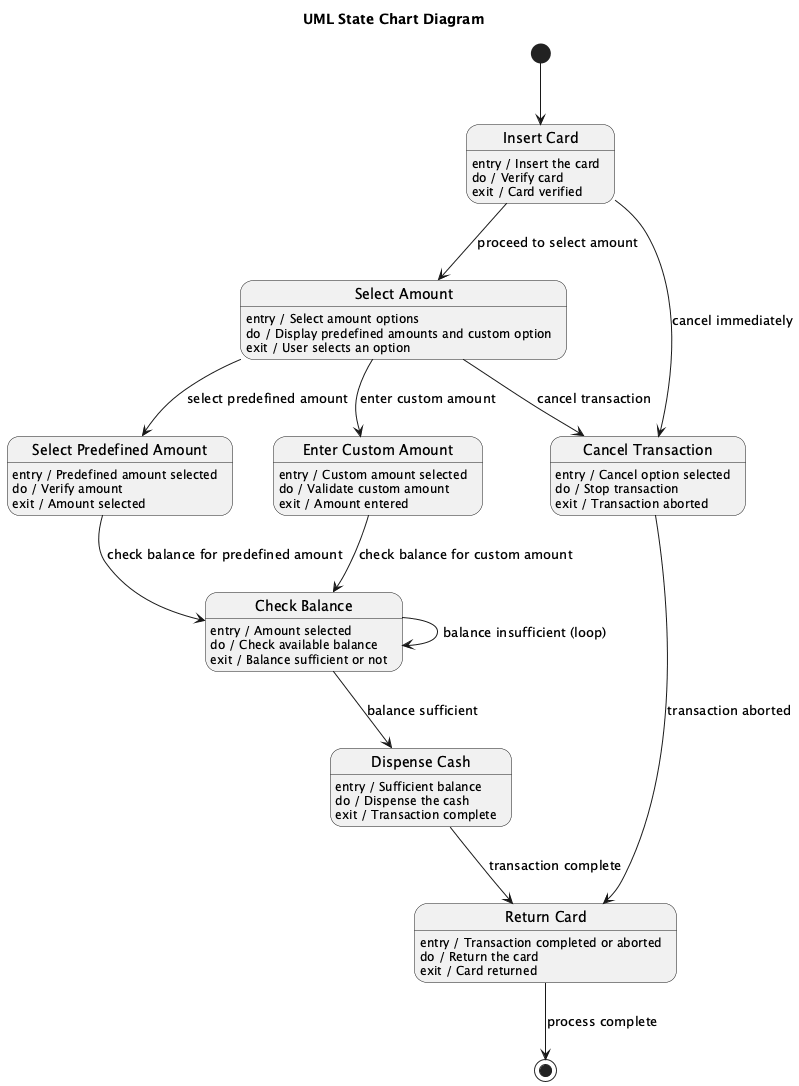

The diagram above was rendered by PlantUML. Its source (embedded in the PNG):
@startuml
title UML State Chart Diagram

state "Insert Card" as InsertCard
[*] --> InsertCard
InsertCard : entry / Insert the card
InsertCard : do / Verify card
InsertCard : exit / Card verified

state "Select Amount" as SelectAmount
SelectAmount : entry / Select amount options
SelectAmount : do / Display predefined amounts and custom option
SelectAmount : exit / User selects an option

state "Select Predefined Amount" as SelectPredefined
SelectPredefined : entry / Predefined amount selected
SelectPredefined : do / Verify amount
SelectPredefined : exit / Amount selected

state "Enter Custom Amount" as EnterCustomAmount
EnterCustomAmount : entry / Custom amount selected
EnterCustomAmount : do / Validate custom amount
EnterCustomAmount : exit / Amount entered

state "Check Balance" as CheckBalance
CheckBalance : entry / Amount selected
CheckBalance : do / Check available balance
CheckBalance : exit / Balance sufficient or not

state "Dispense Cash" as DispenseCash
DispenseCash : entry / Sufficient balance
DispenseCash : do / Dispense the cash
DispenseCash : exit / Transaction complete

state "Cancel Transaction" as CancelTransaction
CancelTransaction : entry / Cancel option selected
CancelTransaction : do / Stop transaction
CancelTransaction : exit / Transaction aborted

state "Return Card" as ReturnCard
ReturnCard : entry / Transaction completed or aborted
ReturnCard : do / Return the card
ReturnCard : exit / Card returned

InsertCard --> SelectAmount : proceed to select amount
InsertCard --> CancelTransaction : cancel immediately

SelectAmount --> SelectPredefined : select predefined amount
SelectAmount --> EnterCustomAmount : enter custom amount
SelectAmount --> CancelTransaction : cancel transaction

SelectPredefined --> CheckBalance : check balance for predefined amount
EnterCustomAmount --> CheckBalance : check balance for custom amount

CheckBalance --> DispenseCash : balance sufficient
CheckBalance --> CheckBalance : balance insufficient (loop)

DispenseCash --> ReturnCard : transaction complete
CancelTransaction --> ReturnCard : transaction aborted

ReturnCard --> [*] : process complete
@enduml